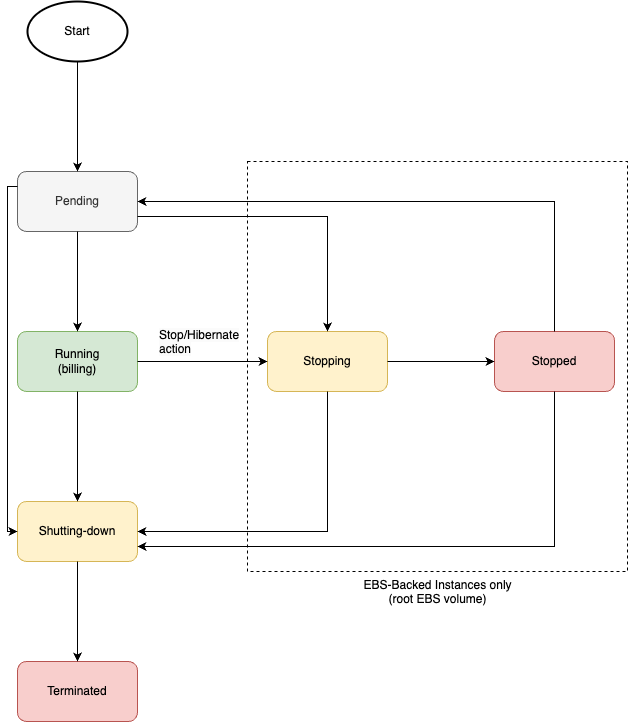

The diagram above was exported from draw.io. Its source (the exported page's mxGraphModel, read from the mxfile embedded in the PNG):
<mxGraphModel dx="954" dy="1749" grid="1" gridSize="10" guides="1" tooltips="1" connect="1" arrows="1" fold="1" page="1" pageScale="1" pageWidth="827" pageHeight="1169" math="0" shadow="0">
  <root>
    <mxCell id="0" />
    <mxCell id="1" parent="0" />
    <mxCell id="Q5ZHCQBlvsNRxERHOWZq-28" value="EBS-Backed Instances only&lt;br&gt;(root EBS volume)" style="verticalLabelPosition=bottom;verticalAlign=top;html=1;shape=mxgraph.basic.rect;fillColor2=none;strokeWidth=1;size=20;indent=5;dashed=1;" vertex="1" parent="1">
      <mxGeometry x="580" y="100" width="380" height="410" as="geometry" />
    </mxCell>
    <mxCell id="Q5ZHCQBlvsNRxERHOWZq-1" value="Pending" style="rounded=1;whiteSpace=wrap;html=1;fillColor=#f5f5f5;strokeColor=#666666;fontColor=#333333;" vertex="1" parent="1">
      <mxGeometry x="350" y="110" width="120" height="60" as="geometry" />
    </mxCell>
    <mxCell id="Q5ZHCQBlvsNRxERHOWZq-2" value="Start" style="strokeWidth=2;html=1;shape=mxgraph.flowchart.start_1;whiteSpace=wrap;" vertex="1" parent="1">
      <mxGeometry x="360" y="-60" width="100" height="60" as="geometry" />
    </mxCell>
    <mxCell id="Q5ZHCQBlvsNRxERHOWZq-3" value="" style="endArrow=classic;html=1;rounded=0;entryX=0.5;entryY=0;entryDx=0;entryDy=0;" edge="1" parent="1" source="Q5ZHCQBlvsNRxERHOWZq-2" target="Q5ZHCQBlvsNRxERHOWZq-1">
      <mxGeometry width="50" height="50" relative="1" as="geometry">
        <mxPoint x="390" y="210" as="sourcePoint" />
        <mxPoint x="440" y="160" as="targetPoint" />
      </mxGeometry>
    </mxCell>
    <mxCell id="Q5ZHCQBlvsNRxERHOWZq-4" value="Running &lt;br&gt;(billing)" style="rounded=1;whiteSpace=wrap;html=1;fillColor=#d5e8d4;strokeColor=#82b366;" vertex="1" parent="1">
      <mxGeometry x="350" y="270" width="120" height="60" as="geometry" />
    </mxCell>
    <mxCell id="Q5ZHCQBlvsNRxERHOWZq-5" value="" style="endArrow=classic;html=1;rounded=0;exitX=0.5;exitY=1;exitDx=0;exitDy=0;" edge="1" parent="1" source="Q5ZHCQBlvsNRxERHOWZq-1" target="Q5ZHCQBlvsNRxERHOWZq-4">
      <mxGeometry width="50" height="50" relative="1" as="geometry">
        <mxPoint x="390" y="210" as="sourcePoint" />
        <mxPoint x="440" y="160" as="targetPoint" />
      </mxGeometry>
    </mxCell>
    <mxCell id="Q5ZHCQBlvsNRxERHOWZq-6" value="Shutting-down" style="rounded=1;whiteSpace=wrap;html=1;fillColor=#fff2cc;strokeColor=#d6b656;" vertex="1" parent="1">
      <mxGeometry x="350" y="440" width="120" height="60" as="geometry" />
    </mxCell>
    <mxCell id="Q5ZHCQBlvsNRxERHOWZq-8" value="" style="endArrow=classic;html=1;rounded=0;exitX=0.5;exitY=1;exitDx=0;exitDy=0;" edge="1" parent="1" source="Q5ZHCQBlvsNRxERHOWZq-4" target="Q5ZHCQBlvsNRxERHOWZq-6">
      <mxGeometry width="50" height="50" relative="1" as="geometry">
        <mxPoint x="390" y="360" as="sourcePoint" />
        <mxPoint x="440" y="310" as="targetPoint" />
      </mxGeometry>
    </mxCell>
    <mxCell id="Q5ZHCQBlvsNRxERHOWZq-9" value="Terminated" style="rounded=1;whiteSpace=wrap;html=1;fillColor=#f8cecc;strokeColor=#b85450;" vertex="1" parent="1">
      <mxGeometry x="350" y="600" width="120" height="60" as="geometry" />
    </mxCell>
    <mxCell id="Q5ZHCQBlvsNRxERHOWZq-10" value="" style="endArrow=classic;html=1;rounded=0;" edge="1" parent="1" target="Q5ZHCQBlvsNRxERHOWZq-9">
      <mxGeometry width="50" height="50" relative="1" as="geometry">
        <mxPoint x="410" y="500" as="sourcePoint" />
        <mxPoint x="440" y="480" as="targetPoint" />
      </mxGeometry>
    </mxCell>
    <mxCell id="Q5ZHCQBlvsNRxERHOWZq-19" value="Stopping" style="rounded=1;whiteSpace=wrap;html=1;fillColor=#fff2cc;strokeColor=#d6b656;" vertex="1" parent="1">
      <mxGeometry x="600" y="270" width="120" height="60" as="geometry" />
    </mxCell>
    <mxCell id="Q5ZHCQBlvsNRxERHOWZq-20" value="" style="endArrow=classic;html=1;rounded=0;exitX=1;exitY=0.5;exitDx=0;exitDy=0;" edge="1" parent="1" source="Q5ZHCQBlvsNRxERHOWZq-4" target="Q5ZHCQBlvsNRxERHOWZq-19">
      <mxGeometry width="50" height="50" relative="1" as="geometry">
        <mxPoint x="390" y="430" as="sourcePoint" />
        <mxPoint x="440" y="380" as="targetPoint" />
      </mxGeometry>
    </mxCell>
    <mxCell id="Q5ZHCQBlvsNRxERHOWZq-21" value="" style="endArrow=classic;html=1;rounded=0;exitX=1;exitY=0.75;exitDx=0;exitDy=0;entryX=0.5;entryY=0;entryDx=0;entryDy=0;edgeStyle=orthogonalEdgeStyle;" edge="1" parent="1" source="Q5ZHCQBlvsNRxERHOWZq-1" target="Q5ZHCQBlvsNRxERHOWZq-19">
      <mxGeometry width="50" height="50" relative="1" as="geometry">
        <mxPoint x="390" y="430" as="sourcePoint" />
        <mxPoint x="440" y="380" as="targetPoint" />
      </mxGeometry>
    </mxCell>
    <mxCell id="Q5ZHCQBlvsNRxERHOWZq-22" value="Stopped" style="rounded=1;whiteSpace=wrap;html=1;fillColor=#f8cecc;strokeColor=#b85450;" vertex="1" parent="1">
      <mxGeometry x="827" y="270" width="120" height="60" as="geometry" />
    </mxCell>
    <mxCell id="Q5ZHCQBlvsNRxERHOWZq-23" value="" style="endArrow=classic;html=1;rounded=0;exitX=1;exitY=0.5;exitDx=0;exitDy=0;entryX=0;entryY=0.5;entryDx=0;entryDy=0;" edge="1" parent="1" source="Q5ZHCQBlvsNRxERHOWZq-19" target="Q5ZHCQBlvsNRxERHOWZq-22">
      <mxGeometry width="50" height="50" relative="1" as="geometry">
        <mxPoint x="420" y="430" as="sourcePoint" />
        <mxPoint x="470" y="380" as="targetPoint" />
      </mxGeometry>
    </mxCell>
    <mxCell id="Q5ZHCQBlvsNRxERHOWZq-24" value="" style="endArrow=classic;html=1;rounded=0;exitX=0.5;exitY=0;exitDx=0;exitDy=0;entryX=1;entryY=0.5;entryDx=0;entryDy=0;edgeStyle=orthogonalEdgeStyle;" edge="1" parent="1" source="Q5ZHCQBlvsNRxERHOWZq-22" target="Q5ZHCQBlvsNRxERHOWZq-1">
      <mxGeometry width="50" height="50" relative="1" as="geometry">
        <mxPoint x="680" y="370" as="sourcePoint" />
        <mxPoint x="730" y="320" as="targetPoint" />
      </mxGeometry>
    </mxCell>
    <mxCell id="Q5ZHCQBlvsNRxERHOWZq-26" value="" style="endArrow=classic;html=1;rounded=0;exitX=0.5;exitY=1;exitDx=0;exitDy=0;entryX=1;entryY=0.5;entryDx=0;entryDy=0;edgeStyle=orthogonalEdgeStyle;" edge="1" parent="1" source="Q5ZHCQBlvsNRxERHOWZq-19" target="Q5ZHCQBlvsNRxERHOWZq-6">
      <mxGeometry width="50" height="50" relative="1" as="geometry">
        <mxPoint x="680" y="450" as="sourcePoint" />
        <mxPoint x="730" y="400" as="targetPoint" />
      </mxGeometry>
    </mxCell>
    <mxCell id="Q5ZHCQBlvsNRxERHOWZq-27" value="" style="endArrow=classic;html=1;rounded=0;exitX=0.5;exitY=1;exitDx=0;exitDy=0;entryX=1;entryY=0.75;entryDx=0;entryDy=0;edgeStyle=orthogonalEdgeStyle;" edge="1" parent="1" source="Q5ZHCQBlvsNRxERHOWZq-22" target="Q5ZHCQBlvsNRxERHOWZq-6">
      <mxGeometry width="50" height="50" relative="1" as="geometry">
        <mxPoint x="670" y="340" as="sourcePoint" />
        <mxPoint x="480" y="480" as="targetPoint" />
      </mxGeometry>
    </mxCell>
    <mxCell id="Q5ZHCQBlvsNRxERHOWZq-30" value="" style="endArrow=classic;html=1;rounded=0;exitX=0;exitY=0.25;exitDx=0;exitDy=0;entryX=0;entryY=0.5;entryDx=0;entryDy=0;edgeStyle=orthogonalEdgeStyle;" edge="1" parent="1" source="Q5ZHCQBlvsNRxERHOWZq-1" target="Q5ZHCQBlvsNRxERHOWZq-6">
      <mxGeometry width="50" height="50" relative="1" as="geometry">
        <mxPoint x="440" y="380" as="sourcePoint" />
        <mxPoint x="490" y="330" as="targetPoint" />
      </mxGeometry>
    </mxCell>
    <mxCell id="Q5ZHCQBlvsNRxERHOWZq-31" value="&lt;span style=&quot;color: rgb(0, 0, 0); font-family: Helvetica; font-size: 12px; font-style: normal; font-variant-ligatures: normal; font-variant-caps: normal; font-weight: 400; letter-spacing: normal; orphans: 2; text-align: center; text-indent: 0px; text-transform: none; widows: 2; word-spacing: 0px; -webkit-text-stroke-width: 0px; background-color: rgb(251, 251, 251); text-decoration-thickness: initial; text-decoration-style: initial; text-decoration-color: initial; float: none; display: inline !important;&quot;&gt;Stop/Hibernate action&lt;/span&gt;" style="text;whiteSpace=wrap;html=1;" vertex="1" parent="1">
      <mxGeometry x="490" y="260" width="90" height="40" as="geometry" />
    </mxCell>
  </root>
</mxGraphModel>